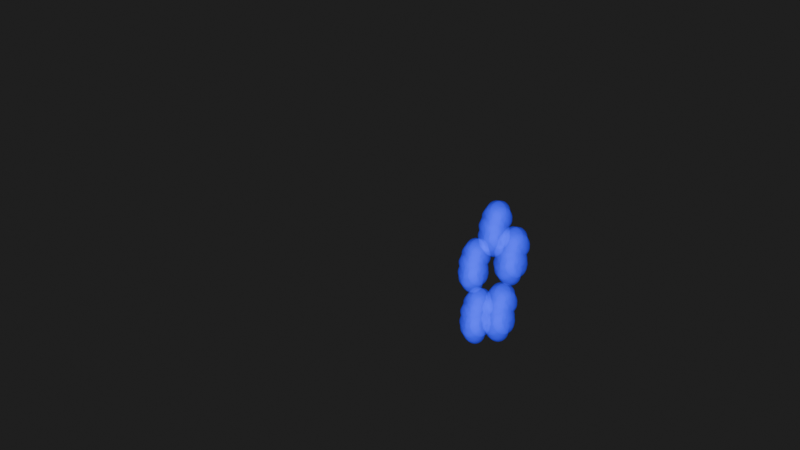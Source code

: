 # Source: 4_2_GeometryNodesPractice1_August10th2024_jet_nozzles_bluefireversion.blend  (saved by Blender 4.2.66; exported with 4.5.12 LTS)
import bpy
from mathutils import Matrix  # noqa: F401  (used for matrix-valued properties, if any)

bpy.ops.wm.read_factory_settings(use_empty=True)
scene = bpy.context.scene
scene.name = 'Scene'

# ---- collections
col_collection = bpy.data.collections.new('Collection'); scene.collection.children.link(col_collection)

# ---- materials (node trees are filled in below, after node groups)
mat_nozzle_shader_gas = bpy.data.materials.new('Nozzle Shader Gas')
mat_emissize_shader = bpy.data.materials.new('Emissize Shader')

# ---- node groups
ng_geometry_nodes = bpy.data.node_groups.new('Geometry Nodes', 'GeometryNodeTree')
_s = ng_geometry_nodes.interface.new_socket(name='Geometry', in_out='OUTPUT', socket_type='NodeSocketGeometry')
_s = ng_geometry_nodes.interface.new_socket(name='Geometry', in_out='INPUT', socket_type='NodeSocketGeometry')
ng_geometry_nodes.is_modifier = True
_N = ng_geometry_nodes.nodes; _L = ng_geometry_nodes.links
n0 = _N.new('NodeGroupInput'); n0.name = 'Group Input'; n0.location = (-633, -6)
n1 = _N.new('NodeGroupOutput'); n1.name = 'Group Output'; n1.location = (3607, -114)
n2 = _N.new('GeometryNodeDistributePointsOnFaces'); n2.name = 'Distribute Points on Faces'; n2.location = (-39, -324)
n2.inputs[6].default_value = 1
n3 = _N.new('GeometryNodeConvexHull'); n3.name = 'Convex Hull'; n3.location = (-399, -93)
n4 = _N.new('GeometryNodeSetPosition'); n4.name = 'Set Position'; n4.location = (1450, -175)
n5 = _N.new('GeometryNodeSimulationInput'); n5.name = 'Simulation Input'; n5.location = (-106, -158)
n6 = _N.new('GeometryNodeSimulationOutput'); n6.name = 'Simulation Output'; n6.location = (1718, -145)
n7 = _N.new('GeometryNodeJoinGeometry'); n7.name = 'Join Geometry'; n7.location = (569, -170)
n8 = _N.new('ShaderNodeCombineXYZ'); n8.name = 'Combine XYZ'; n8.location = (666, -892)
n9 = _N.new('ShaderNodeSeparateXYZ'); n9.name = 'Separate XYZ'; n9.location = (140, -853)
n10 = _N.new('ShaderNodeMath'); n10.name = 'Math'; n10.location = (383, -937)
n10.width = 158
n11 = _N.new('GeometryNodeInputPosition'); n11.name = 'Position'; n11.location = (-173, -887)
n12 = _N.new('GeometryNodePointsToVolume'); n12.name = 'Points to Volume'; n12.location = (1961, -126)
n13 = _N.new('GeometryNodeTransform'); n13.name = 'Transform Geometry'; n13.location = (-219, -238)
n14 = _N.new('GeometryNodeSeparateGeometry'); n14.name = 'Separate Geometry'; n14.location = (1232, -112)
n15 = _N.new('ShaderNodeSeparateXYZ'); n15.name = 'Separate XYZ.001'; n15.location = (328, -470)
n16 = _N.new('GeometryNodeInputPosition'); n16.name = 'Position.001'; n16.location = (137, -522)
n17 = _N.new('ShaderNodeMath'); n17.name = 'Math.004'; n17.location = (872, -315)
n17.operation = 'LESS_THAN'
n18 = _N.new('ShaderNodeValue'); n18.name = 'Value'; n18.location = (134, -607)
n18.outputs[0].default_value = 13.2
n19 = _N.new('ShaderNodeMath'); n19.name = 'Math.006'; n19.location = (542, -374)
n19.operation = 'ABSOLUTE'
n19.inputs[1].default_value = 0.01
n20 = _N.new('ShaderNodeMath'); n20.name = 'Math.007'; n20.location = (872, -487)
n20.operation = 'LESS_THAN'
n21 = _N.new('ShaderNodeMath'); n21.name = 'Math.008'; n21.location = (542, -546)
n21.operation = 'ABSOLUTE'
n21.inputs[1].default_value = 0.01
n22 = _N.new('ShaderNodeMath'); n22.name = 'Math.009'; n22.location = (688, -682)
n22.operation = 'DIVIDE'
n23 = _N.new('FunctionNodeBooleanMath'); n23.name = 'Boolean Math'; n23.location = (1052, -318)
n24 = _N.new('ShaderNodeMath'); n24.name = 'Math.010'; n24.location = (508, -682)
n24.operation = 'SUBTRACT'
n25 = _N.new('GeometryNodeSetMaterial'); n25.name = 'Set Material'; n25.location = (2617, -88)
n25.inputs[2].default_value = mat_nozzle_shader_gas
n26 = _N.new('GeometryNodeVolumeToMesh'); n26.name = 'Volume to Mesh'; n26.location = (2194, -105)
n27 = _N.new('GeometryNodeDuplicateElements'); n27.name = 'Duplicate Elements'; n27.location = (2371, -356)
n27.domain = 'FACE'
n28 = _N.new('GeometryNodeTransform'); n28.name = 'Transform Geometry.001'; n28.location = (2582, -306)
n28.inputs[3].default_value = (0.5, 0.5, 0.5)
n29 = _N.new('GeometryNodeSetMaterial'); n29.name = 'Set Material.001'; n29.location = (2762, -273)
n29.inputs[2].default_value = mat_emissize_shader
n30 = _N.new('GeometryNodeJoinGeometry'); n30.name = 'Join Geometry.001'; n30.location = (2848, -114)
n31 = _N.new('GeometryNodeMeshCircle'); n31.name = 'Mesh Circle'; n31.location = (3002, -6)
n31.inputs[0].default_value = 5
n31.inputs[1].default_value = 2.4
n32 = _N.new('GeometryNodeInstanceOnPoints'); n32.name = 'Instance on Points'; n32.location = (3241, -187)
n33 = _N.new('GeometryNodeTransform'); n33.name = 'Transform Geometry.002'; n33.location = (3427, -123)
n33.inputs[2].default_value = (1.782, 0.0, 0.0)
n5.pair_with_output(n6)
_L.new(n0.outputs[0], n3.inputs[0])
_L.new(n13.outputs[0], n2.inputs[0])
_L.new(n9.outputs[2], n10.inputs[0])
_L.new(n11.outputs[0], n9.inputs[0])
_L.new(n10.outputs[0], n8.inputs[2])
_L.new(n9.outputs[1], n8.inputs[1])
_L.new(n9.outputs[0], n8.inputs[0])
_L.new(n5.outputs[1], n7.inputs[0])
_L.new(n8.outputs[0], n4.inputs[2])
_L.new(n14.outputs[0], n4.inputs[0])
_L.new(n4.outputs[0], n6.inputs[1])
_L.new(n3.outputs[0], n13.inputs[0])
_L.new(n2.outputs[0], n7.inputs[0])
_L.new(n7.outputs[0], n14.inputs[0])
_L.new(n16.outputs[0], n15.inputs[0])
_L.new(n23.outputs[0], n14.inputs[1])
_L.new(n19.outputs[0], n17.inputs[0])
_L.new(n15.outputs[0], n19.inputs[0])
_L.new(n21.outputs[0], n20.inputs[0])
_L.new(n15.outputs[1], n21.inputs[0])
_L.new(n17.outputs[0], n23.inputs[0])
_L.new(n20.outputs[0], n23.inputs[1])
_L.new(n24.outputs[0], n22.inputs[0])
_L.new(n22.outputs[0], n20.inputs[1])
_L.new(n22.outputs[0], n17.inputs[1])
_L.new(n15.outputs[2], n24.inputs[1])
_L.new(n18.outputs[0], n24.inputs[0])
_L.new(n18.outputs[0], n22.inputs[1])
_L.new(n6.outputs[0], n12.inputs[0])
_L.new(n26.outputs[0], n25.inputs[0])
_L.new(n12.outputs[0], n26.inputs[0])
_L.new(n26.outputs[0], n27.inputs[0])
_L.new(n27.outputs[0], n28.inputs[0])
_L.new(n28.outputs[0], n29.inputs[0])
_L.new(n29.outputs[0], n30.inputs[0])
_L.new(n25.outputs[0], n30.inputs[0])
_L.new(n31.outputs[0], n32.inputs[0])
_L.new(n30.outputs[0], n32.inputs[2])
_L.new(n33.outputs[0], n1.inputs[0])
_L.new(n32.outputs[0], n33.inputs[0])
n1.is_active_output = True

# ---- material node trees
mat_nozzle_shader_gas.use_nodes = True; mat_nozzle_shader_gas.node_tree.nodes.clear()
_N = mat_nozzle_shader_gas.node_tree.nodes; _L = mat_nozzle_shader_gas.node_tree.links
n0 = _N.new('ShaderNodeBsdfPrincipled'); n0.name = 'Principled BSDF'; n0.location = (-306, 272)
n0.inputs[0].default_value = (0.8002, 0.2709, 0.09297, 1.0)
n1 = _N.new('ShaderNodeOutputMaterial'); n1.name = 'Material Output'; n1.location = (300, 300)
n2 = _N.new('ShaderNodeVolumeAbsorption'); n2.name = 'Volume Absorption'; n2.location = (-46, 184)
n2.inputs[0].default_value = (0.0, 0.001027, 0.0443, 1.0)
n3 = _N.new('ShaderNodeVolumeScatter'); n3.name = 'Volume Scatter'; n3.location = (-23, 71)
n3.width = 140
n3.inputs[0].default_value = (0.8007, 0.2575, 0.1138, 1.0)
n3.inputs[1].default_value = 77.5
n3.inputs[2].default_value = 1.0
n4 = _N.new('ShaderNodeEmission'); n4.name = 'Emission'; n4.location = (142, 124)
n4.inputs[0].default_value = (0.005952, 0.01613, 1.0, 1.0)
_L.new(n4.outputs[0], n1.inputs[1])
n1.is_active_output = True
mat_emissize_shader.use_nodes = True; mat_emissize_shader.node_tree.nodes.clear()
_N = mat_emissize_shader.node_tree.nodes; _L = mat_emissize_shader.node_tree.links
n0 = _N.new('ShaderNodeBsdfPrincipled'); n0.name = 'Principled BSDF'; n0.location = (-99, 261)
n0.inputs[0].default_value = (0.0, 0.002345, 0.8004, 1.0)
n0.inputs[27].default_value = (0.0, 0.4071, 1.0, 1.0)
n0.inputs[28].default_value = 4.0
n1 = _N.new('ShaderNodeOutputMaterial'); n1.name = 'Material Output'; n1.location = (191, 261)
_L.new(n0.outputs[0], n1.inputs[1])
n1.is_active_output = True

# ---- world
world_world = bpy.data.worlds.new('World'); scene.world = world_world
world_world.use_nodes = True; world_world.node_tree.nodes.clear()
_N = world_world.node_tree.nodes; _L = world_world.node_tree.links
n0 = _N.new('ShaderNodeOutputWorld'); n0.name = 'World Output'; n0.location = (300, 300)
n1 = _N.new('ShaderNodeBackground'); n1.name = 'Background'; n1.location = (10, 300)
n1.inputs[0].default_value = (0.01909, 0.01909, 0.01909, 1.0)
_L.new(n1.outputs[0], n0.inputs[0])
n0.is_active_output = True
world_world.color = (0.05088, 0.05088, 0.05088)
world_world.sun_shadow_jitter_overblur = 0.0

# ---- cameras
cam_camera = bpy.data.cameras.new('Camera')
cam_camera.clip_end = 100.0
cam_camera.ortho_scale = 7.314

# ---- lights
light_light = bpy.data.lights.new('Light', 'SUN')
light_light.angle = 0.1993
light_light.energy = 7.0
light_light.shadow_soft_size = 0.1
light_light.shadow_cascade_max_distance = 1000.0

# ---- meshes
me_circle = bpy.data.meshes.new('Circle')
me_circle.from_pydata([(0.0, 1.0, 0.0), (-0.1951, 0.9808, 0.0), (-0.3827, 0.9239, 0.0), (-0.5556, 0.8315, 0.0), (-0.7071, 0.7071, 0.0), (-0.8315, 0.5556, 0.0), (-0.9239, 0.3827, 0.0), (-0.9808, 0.1951, 0.0), (-1.0, 0.0, 0.0), (-0.9808, -0.1951, 0.0), (-0.9239, -0.3827, 0.0), (-0.8315, -0.5556, 0.0), (-0.7071, -0.7071, 0.0), (-0.5556, -0.8315, 0.0), (-0.3827, -0.9239, 0.0), (-0.1951, -0.9808, 0.0), (0.0, -1.0, 0.0), (0.1951, -0.9808, 0.0), (0.3827, -0.9239, 0.0), (0.5556, -0.8315, 0.0), (0.7071, -0.7071, 0.0), (0.8315, -0.5556, 0.0), (0.9239, -0.3827, 0.0), (0.9808, -0.1951, 0.0), (1.0, 0.0, 0.0), (0.9808, 0.1951, 0.0), (0.9239, 0.3827, 0.0), (0.8315, 0.5556, 0.0), (0.7071, 0.7071, 0.0), (0.5556, 0.8315, 0.0), (0.3827, 0.9239, 0.0), (0.1951, 0.9808, 0.0)], [(1, 0), (2, 1), (3, 2), (4, 3), (5, 4), (6, 5), (7, 6), (8, 7), (9, 8), (10, 9), (11, 10), (12, 11), (13, 12), (14, 13), (15, 14), (16, 15), (17, 16), (18, 17), (19, 18), (20, 19), (21, 20), (22, 21), (23, 22), (24, 23), (25, 24), (26, 25), (27, 26), (28, 27), (29, 28), (30, 29), (31, 30), (0, 31)], [])
_uv = me_circle.uv_layers.new(name='UVMap')
_uv.uv.foreach_set('vector', [])
me_circle.materials.append(mat_nozzle_shader_gas)
me_circle.materials.append(mat_emissize_shader)
me_circle.update()

# ---- objects
ob_light = bpy.data.objects.new('Light', light_light)
ob_camera_lifeisvaluable = bpy.data.objects.new('Camera_LifeIsValuable', cam_camera)
ob_circle = bpy.data.objects.new('Circle', me_circle)

# ---- transforms, parenting, visibility, modifiers, constraints
ob_light.location = (4.076, 1.005, 5.904)
ob_light.rotation_euler = (0.6503, 0.05522, 1.866)
ob_light.lock_rotations_4d = False
ob_light.empty_display_type = 'ARROWS'
ob_light.color = (0.0, 0.0, 0.0, 0.0)
ob_light.lineart.crease_threshold = 0.0
ob_camera_lifeisvaluable.location = (-50.89, 19.49, 12.54)
ob_camera_lifeisvaluable.rotation_euler = (1.388, -1.862e-06, -1.861)
ob_camera_lifeisvaluable.lock_rotations_4d = False
ob_camera_lifeisvaluable.empty_display_type = 'ARROWS'
ob_camera_lifeisvaluable.color = (0.0, 0.0, 0.0, 0.0)
ob_camera_lifeisvaluable.display_type = 'WIRE'
ob_camera_lifeisvaluable.lineart.crease_threshold = 0.0
ob_circle.location = (0.0, 0.0, 0.0)
_m = ob_circle.modifiers.new('GeometryNodes', 'NODES')
_m.node_group = ng_geometry_nodes

# ---- collection membership
col_collection.objects.link(ob_light)
col_collection.objects.link(ob_camera_lifeisvaluable)
col_collection.objects.link(ob_circle)

# ---- scene / render settings (as saved in the file)
scene.camera = ob_camera_lifeisvaluable
scene.frame_start = 1; scene.frame_end = 250; scene.frame_set(1)
scene.render.engine = 'BLENDER_EEVEE_NEXT'
scene.render.image_settings.file_format = 'FFMPEG'
scene.render.image_settings.color_mode = 'RGB'
scene.eevee.use_raytracing = True
bpy.context.view_layer.update()
